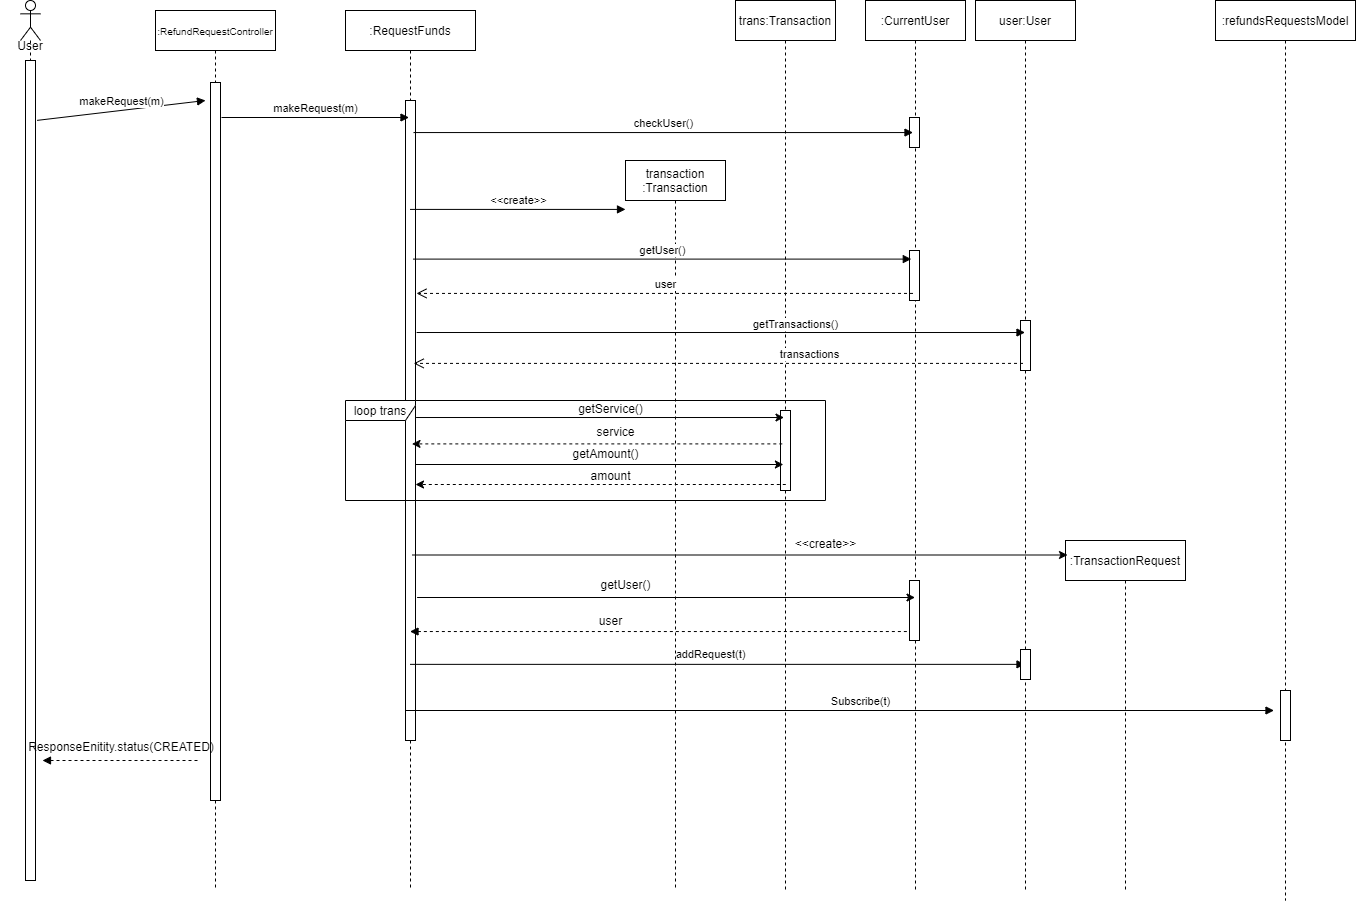

The diagram above was exported from draw.io. Its source (the exported page's mxGraphModel, read from the mxfile embedded in the PNG):
<mxGraphModel dx="1024" dy="592" grid="1" gridSize="10" guides="1" tooltips="1" connect="1" arrows="1" fold="1" page="1" pageScale="1" pageWidth="850" pageHeight="1100" math="0" shadow="0">
  <root>
    <mxCell id="0" />
    <mxCell id="1" parent="0" />
    <mxCell id="2RLlZr7uEH0xBAm3W8aj-2" value="" style="shape=umlLifeline;participant=umlActor;perimeter=lifelinePerimeter;whiteSpace=wrap;html=1;container=1;collapsible=0;recursiveResize=0;verticalAlign=top;spacingTop=36;outlineConnect=0;" parent="1" vertex="1">
      <mxGeometry x="305" y="70" width="20" height="880" as="geometry" />
    </mxCell>
    <mxCell id="2RLlZr7uEH0xBAm3W8aj-4" value="" style="html=1;points=[];perimeter=orthogonalPerimeter;" parent="2RLlZr7uEH0xBAm3W8aj-2" vertex="1">
      <mxGeometry x="5" y="60" width="10" height="820" as="geometry" />
    </mxCell>
    <mxCell id="2RLlZr7uEH0xBAm3W8aj-10" value="&lt;span style=&quot;font-size: 10px;&quot;&gt;:RefundRequestController&lt;/span&gt;" style="shape=umlLifeline;perimeter=lifelinePerimeter;whiteSpace=wrap;html=1;container=1;collapsible=0;recursiveResize=0;outlineConnect=0;" parent="1" vertex="1">
      <mxGeometry x="440" y="80" width="120" height="880" as="geometry" />
    </mxCell>
    <mxCell id="2RLlZr7uEH0xBAm3W8aj-12" value="" style="html=1;points=[];perimeter=orthogonalPerimeter;" parent="2RLlZr7uEH0xBAm3W8aj-10" vertex="1">
      <mxGeometry x="55" y="72" width="10" height="718" as="geometry" />
    </mxCell>
    <mxCell id="2RLlZr7uEH0xBAm3W8aj-13" value=":refundsRequestsModel" style="shape=umlLifeline;perimeter=lifelinePerimeter;whiteSpace=wrap;html=1;container=1;collapsible=0;recursiveResize=0;outlineConnect=0;" parent="1" vertex="1">
      <mxGeometry x="1500" y="70" width="140" height="900" as="geometry" />
    </mxCell>
    <mxCell id="2RLlZr7uEH0xBAm3W8aj-14" value="" style="html=1;points=[];perimeter=orthogonalPerimeter;" parent="2RLlZr7uEH0xBAm3W8aj-13" vertex="1">
      <mxGeometry x="65" y="690" width="10" height="50" as="geometry" />
    </mxCell>
    <mxCell id="2RLlZr7uEH0xBAm3W8aj-17" value=":CurrentUser" style="shape=umlLifeline;perimeter=lifelinePerimeter;whiteSpace=wrap;html=1;container=1;collapsible=0;recursiveResize=0;outlineConnect=0;" parent="1" vertex="1">
      <mxGeometry x="1150" y="70" width="100" height="890" as="geometry" />
    </mxCell>
    <mxCell id="2RLlZr7uEH0xBAm3W8aj-35" value="" style="html=1;points=[];perimeter=orthogonalPerimeter;" parent="2RLlZr7uEH0xBAm3W8aj-17" vertex="1">
      <mxGeometry x="44" y="580" width="10" height="60" as="geometry" />
    </mxCell>
    <mxCell id="vEeDxqOz_waBe7NXX4DT-8" value="" style="html=1;points=[];perimeter=orthogonalPerimeter;" parent="2RLlZr7uEH0xBAm3W8aj-17" vertex="1">
      <mxGeometry x="44" y="117" width="10" height="30" as="geometry" />
    </mxCell>
    <mxCell id="2RLlZr7uEH0xBAm3W8aj-24" value="" style="html=1;points=[];perimeter=orthogonalPerimeter;" parent="2RLlZr7uEH0xBAm3W8aj-17" vertex="1">
      <mxGeometry x="44" y="250" width="10" height="50" as="geometry" />
    </mxCell>
    <mxCell id="2RLlZr7uEH0xBAm3W8aj-18" value=":RequestFunds" style="shape=umlLifeline;perimeter=lifelinePerimeter;whiteSpace=wrap;html=1;container=1;collapsible=0;recursiveResize=0;outlineConnect=0;" parent="1" vertex="1">
      <mxGeometry x="630" y="80" width="130" height="880" as="geometry" />
    </mxCell>
    <mxCell id="vEeDxqOz_waBe7NXX4DT-1" value="" style="html=1;points=[];perimeter=orthogonalPerimeter;" parent="2RLlZr7uEH0xBAm3W8aj-18" vertex="1">
      <mxGeometry x="60" y="90" width="10" height="640" as="geometry" />
    </mxCell>
    <mxCell id="2RLlZr7uEH0xBAm3W8aj-34" value="Subscribe(t)" style="html=1;verticalAlign=bottom;endArrow=block;rounded=0;entryX=-0.2;entryY=0.426;entryDx=0;entryDy=0;entryPerimeter=0;" parent="1" edge="1">
      <mxGeometry x="0.0478" width="80" relative="1" as="geometry">
        <mxPoint x="690" y="780" as="sourcePoint" />
        <mxPoint x="1558.5" y="780" as="targetPoint" />
        <mxPoint as="offset" />
      </mxGeometry>
    </mxCell>
    <mxCell id="733DYwp0ApbVvBgqB2Ml-1" value="User" style="text;html=1;strokeColor=none;fillColor=none;align=center;verticalAlign=middle;whiteSpace=wrap;rounded=0;" parent="1" vertex="1">
      <mxGeometry x="285" y="100" width="60" height="30" as="geometry" />
    </mxCell>
    <mxCell id="goWliXPa12CcxGaL-052-3" value="addRequest(t)" style="html=1;verticalAlign=bottom;endArrow=block;rounded=0;" parent="1" edge="1">
      <mxGeometry x="-0.026" y="1" width="80" relative="1" as="geometry">
        <mxPoint x="694.5" y="733.8599999999999" as="sourcePoint" />
        <mxPoint x="1309.5" y="733.8599999999999" as="targetPoint" />
        <mxPoint as="offset" />
      </mxGeometry>
    </mxCell>
    <mxCell id="goWliXPa12CcxGaL-052-5" value="" style="endArrow=classic;html=1;rounded=0;exitX=1.16;exitY=0.65;exitDx=0;exitDy=0;exitPerimeter=0;" parent="1" edge="1">
      <mxGeometry width="50" height="50" relative="1" as="geometry">
        <mxPoint x="701.5999999999999" y="667" as="sourcePoint" />
        <mxPoint x="1199.5" y="667" as="targetPoint" />
        <Array as="points" />
      </mxGeometry>
    </mxCell>
    <mxCell id="goWliXPa12CcxGaL-052-6" value="getUser()" style="text;html=1;align=center;verticalAlign=middle;resizable=0;points=[];autosize=1;strokeColor=none;fillColor=none;" parent="1" vertex="1">
      <mxGeometry x="875" y="644" width="70" height="20" as="geometry" />
    </mxCell>
    <mxCell id="goWliXPa12CcxGaL-052-8" value="" style="html=1;verticalAlign=bottom;labelBackgroundColor=none;endArrow=block;endFill=1;dashed=1;rounded=0;fontFamily=Comic Sans MS;exitX=-0.365;exitY=0.367;exitDx=0;exitDy=0;exitPerimeter=0;" parent="1" edge="1">
      <mxGeometry width="160" relative="1" as="geometry">
        <mxPoint x="1191.35" y="701.04" as="sourcePoint" />
        <mxPoint x="694.5" y="701.04" as="targetPoint" />
      </mxGeometry>
    </mxCell>
    <mxCell id="goWliXPa12CcxGaL-052-9" value="user" style="text;html=1;align=center;verticalAlign=middle;resizable=0;points=[];autosize=1;strokeColor=none;fillColor=none;" parent="1" vertex="1">
      <mxGeometry x="875" y="680" width="40" height="20" as="geometry" />
    </mxCell>
    <mxCell id="vEeDxqOz_waBe7NXX4DT-2" value="makeRequest(m)" style="html=1;verticalAlign=bottom;endArrow=block;rounded=0;" parent="1" edge="1">
      <mxGeometry width="80" relative="1" as="geometry">
        <mxPoint x="506" y="187.00000000000006" as="sourcePoint" />
        <mxPoint x="693.5" y="187" as="targetPoint" />
      </mxGeometry>
    </mxCell>
    <mxCell id="vEeDxqOz_waBe7NXX4DT-10" value="checkUser()" style="html=1;verticalAlign=bottom;endArrow=block;rounded=0;exitX=1.3;exitY=0.15;exitDx=0;exitDy=0;exitPerimeter=0;" parent="1" edge="1">
      <mxGeometry width="80" relative="1" as="geometry">
        <mxPoint x="698" y="202.06" as="sourcePoint" />
        <mxPoint x="1197.5" y="202.05999999999995" as="targetPoint" />
      </mxGeometry>
    </mxCell>
    <mxCell id="vEeDxqOz_waBe7NXX4DT-15" value=":TransactionRequest" style="shape=umlLifeline;perimeter=lifelinePerimeter;whiteSpace=wrap;html=1;container=1;collapsible=0;recursiveResize=0;outlineConnect=0;" parent="1" vertex="1">
      <mxGeometry x="1350" y="610" width="120" height="350" as="geometry" />
    </mxCell>
    <mxCell id="vEeDxqOz_waBe7NXX4DT-16" value="transaction&lt;br&gt;:Transaction" style="shape=umlLifeline;perimeter=lifelinePerimeter;whiteSpace=wrap;html=1;container=1;collapsible=0;recursiveResize=0;outlineConnect=0;" parent="1" vertex="1">
      <mxGeometry x="910" y="230" width="100" height="730" as="geometry" />
    </mxCell>
    <mxCell id="vEeDxqOz_waBe7NXX4DT-17" value="&amp;lt;&amp;lt;create&amp;gt;&amp;gt;" style="html=1;verticalAlign=bottom;endArrow=block;rounded=0;entryX=0;entryY=0.067;entryDx=0;entryDy=0;entryPerimeter=0;" parent="1" source="2RLlZr7uEH0xBAm3W8aj-18" target="vEeDxqOz_waBe7NXX4DT-16" edge="1">
      <mxGeometry width="80" relative="1" as="geometry">
        <mxPoint x="820" y="350" as="sourcePoint" />
        <mxPoint x="900" y="360" as="targetPoint" />
      </mxGeometry>
    </mxCell>
    <mxCell id="vEeDxqOz_waBe7NXX4DT-26" value="makeRequest(m)" style="html=1;verticalAlign=bottom;endArrow=block;rounded=0;exitX=1.171;exitY=0.073;exitDx=0;exitDy=0;exitPerimeter=0;" parent="1" source="2RLlZr7uEH0xBAm3W8aj-4" edge="1">
      <mxGeometry width="80" relative="1" as="geometry">
        <mxPoint x="430" y="170" as="sourcePoint" />
        <mxPoint x="490" y="170" as="targetPoint" />
      </mxGeometry>
    </mxCell>
    <mxCell id="NknexFOJUXZeGSYARgew-1" value="ResponseEnitity.status(CREATED)" style="text;html=1;strokeColor=none;fillColor=none;align=center;verticalAlign=middle;whiteSpace=wrap;rounded=0;" vertex="1" parent="1">
      <mxGeometry x="386" y="806" width="40" height="20" as="geometry" />
    </mxCell>
    <mxCell id="NknexFOJUXZeGSYARgew-2" value="trans:Transaction" style="shape=umlLifeline;perimeter=lifelinePerimeter;whiteSpace=wrap;html=1;container=1;collapsible=0;recursiveResize=0;outlineConnect=0;" vertex="1" parent="1">
      <mxGeometry x="1020" y="70" width="100" height="890" as="geometry" />
    </mxCell>
    <mxCell id="2RLlZr7uEH0xBAm3W8aj-29" value="" style="html=1;points=[];perimeter=orthogonalPerimeter;" parent="NknexFOJUXZeGSYARgew-2" vertex="1">
      <mxGeometry x="45" y="410" width="10" height="80" as="geometry" />
    </mxCell>
    <mxCell id="2RLlZr7uEH0xBAm3W8aj-27" value="getUser()" style="html=1;verticalAlign=bottom;endArrow=block;rounded=0;entryX=-0.12;entryY=0.132;entryDx=0;entryDy=0;entryPerimeter=0;" parent="1" edge="1">
      <mxGeometry width="80" relative="1" as="geometry">
        <mxPoint x="697.5" y="328.6" as="sourcePoint" />
        <mxPoint x="1195.8000000000002" y="328.6" as="targetPoint" />
      </mxGeometry>
    </mxCell>
    <mxCell id="2RLlZr7uEH0xBAm3W8aj-28" value="user" style="html=1;verticalAlign=bottom;endArrow=open;dashed=1;endSize=8;rounded=0;entryX=1.3;entryY=0.508;entryDx=0;entryDy=0;entryPerimeter=0;" parent="1" edge="1">
      <mxGeometry relative="1" as="geometry">
        <mxPoint x="1197.5" y="362.924" as="sourcePoint" />
        <mxPoint x="701" y="362.924" as="targetPoint" />
      </mxGeometry>
    </mxCell>
    <mxCell id="NknexFOJUXZeGSYARgew-3" value="user:User" style="shape=umlLifeline;perimeter=lifelinePerimeter;whiteSpace=wrap;html=1;container=1;collapsible=0;recursiveResize=0;outlineConnect=0;" vertex="1" parent="1">
      <mxGeometry x="1260" y="70" width="100" height="890" as="geometry" />
    </mxCell>
    <mxCell id="NknexFOJUXZeGSYARgew-6" value="" style="html=1;points=[];perimeter=orthogonalPerimeter;" vertex="1" parent="NknexFOJUXZeGSYARgew-3">
      <mxGeometry x="45" y="320" width="10" height="50" as="geometry" />
    </mxCell>
    <mxCell id="NknexFOJUXZeGSYARgew-27" value="" style="html=1;points=[];perimeter=orthogonalPerimeter;" vertex="1" parent="NknexFOJUXZeGSYARgew-3">
      <mxGeometry x="45" y="649" width="10" height="30" as="geometry" />
    </mxCell>
    <mxCell id="2RLlZr7uEH0xBAm3W8aj-30" value="getTransactions()" style="html=1;verticalAlign=bottom;endArrow=block;rounded=0;exitX=1.112;exitY=0.604;exitDx=0;exitDy=0;exitPerimeter=0;" parent="1" edge="1">
      <mxGeometry x="0.2465" y="-1" width="80" relative="1" as="geometry">
        <mxPoint x="701.1199999999999" y="402.01199999999994" as="sourcePoint" />
        <mxPoint x="1309.5" y="402.01199999999994" as="targetPoint" />
        <mxPoint as="offset" />
      </mxGeometry>
    </mxCell>
    <mxCell id="2RLlZr7uEH0xBAm3W8aj-31" value="transactions" style="html=1;verticalAlign=bottom;endArrow=open;dashed=1;endSize=8;rounded=0;entryX=1.018;entryY=0.649;entryDx=0;entryDy=0;entryPerimeter=0;" parent="1" edge="1">
      <mxGeometry x="-0.2967" relative="1" as="geometry">
        <mxPoint x="1307.5" y="432.89699999999993" as="sourcePoint" />
        <mxPoint x="698.1800000000001" y="432.89699999999993" as="targetPoint" />
        <mxPoint as="offset" />
      </mxGeometry>
    </mxCell>
    <mxCell id="NknexFOJUXZeGSYARgew-15" value="" style="endArrow=classic;html=1;exitX=1.16;exitY=0.604;exitDx=0;exitDy=0;exitPerimeter=0;" edge="1" parent="1">
      <mxGeometry width="50" height="50" relative="1" as="geometry">
        <mxPoint x="700.5999999999999" y="487.01199999999994" as="sourcePoint" />
        <mxPoint x="1068.5" y="487.01199999999994" as="targetPoint" />
      </mxGeometry>
    </mxCell>
    <mxCell id="NknexFOJUXZeGSYARgew-16" value="" style="endArrow=classic;html=1;exitX=-0.02;exitY=0.685;exitDx=0;exitDy=0;exitPerimeter=0;dashed=1;" edge="1" parent="1">
      <mxGeometry width="50" height="50" relative="1" as="geometry">
        <mxPoint x="1066.8000000000002" y="513.4000000000001" as="sourcePoint" />
        <mxPoint x="696.5" y="513.4000000000001" as="targetPoint" />
      </mxGeometry>
    </mxCell>
    <mxCell id="NknexFOJUXZeGSYARgew-17" value="getService()" style="text;html=1;align=center;verticalAlign=middle;resizable=0;points=[];autosize=1;" vertex="1" parent="1">
      <mxGeometry x="855" y="468" width="80" height="20" as="geometry" />
    </mxCell>
    <mxCell id="NknexFOJUXZeGSYARgew-18" value="service" style="text;html=1;align=center;verticalAlign=middle;resizable=0;points=[];autosize=1;" vertex="1" parent="1">
      <mxGeometry x="875" y="491" width="50" height="20" as="geometry" />
    </mxCell>
    <mxCell id="NknexFOJUXZeGSYARgew-19" value="" style="endArrow=classic;html=1;exitX=1.16;exitY=0.604;exitDx=0;exitDy=0;exitPerimeter=0;" edge="1" parent="1">
      <mxGeometry width="50" height="50" relative="1" as="geometry">
        <mxPoint x="699.9999999999999" y="534.002" as="sourcePoint" />
        <mxPoint x="1067.9" y="534.002" as="targetPoint" />
      </mxGeometry>
    </mxCell>
    <mxCell id="NknexFOJUXZeGSYARgew-20" value="" style="endArrow=classic;html=1;exitX=-0.02;exitY=0.685;exitDx=0;exitDy=0;exitPerimeter=0;dashed=1;" edge="1" parent="1">
      <mxGeometry width="50" height="50" relative="1" as="geometry">
        <mxPoint x="1070.3000000000002" y="554.0000000000001" as="sourcePoint" />
        <mxPoint x="700" y="554.0000000000001" as="targetPoint" />
      </mxGeometry>
    </mxCell>
    <mxCell id="NknexFOJUXZeGSYARgew-21" value="getAmount()" style="text;html=1;align=center;verticalAlign=middle;resizable=0;points=[];autosize=1;" vertex="1" parent="1">
      <mxGeometry x="850" y="513" width="80" height="20" as="geometry" />
    </mxCell>
    <mxCell id="NknexFOJUXZeGSYARgew-22" value="amount" style="text;html=1;align=center;verticalAlign=middle;resizable=0;points=[];autosize=1;" vertex="1" parent="1">
      <mxGeometry x="865" y="535" width="60" height="20" as="geometry" />
    </mxCell>
    <mxCell id="2RLlZr7uEH0xBAm3W8aj-32" value="loop trans" style="shape=umlFrame;whiteSpace=wrap;html=1;width=70;height=20;" parent="1" vertex="1">
      <mxGeometry x="630" y="470" width="480" height="100" as="geometry" />
    </mxCell>
    <mxCell id="NknexFOJUXZeGSYARgew-25" value="" style="endArrow=classic;html=1;" edge="1" parent="1">
      <mxGeometry width="50" height="50" relative="1" as="geometry">
        <mxPoint x="696.5" y="624.502" as="sourcePoint" />
        <mxPoint x="1352" y="624.502" as="targetPoint" />
      </mxGeometry>
    </mxCell>
    <mxCell id="NknexFOJUXZeGSYARgew-26" value="&amp;lt;&amp;lt;create&amp;gt;&amp;gt;" style="text;html=1;align=center;verticalAlign=middle;resizable=0;points=[];autosize=1;" vertex="1" parent="1">
      <mxGeometry x="1070" y="603" width="80" height="20" as="geometry" />
    </mxCell>
    <mxCell id="NknexFOJUXZeGSYARgew-28" value="" style="html=1;verticalAlign=bottom;labelBackgroundColor=none;endArrow=block;endFill=1;dashed=1;rounded=0;fontFamily=Comic Sans MS;" edge="1" parent="1">
      <mxGeometry width="160" relative="1" as="geometry">
        <mxPoint x="482" y="830" as="sourcePoint" />
        <mxPoint x="327" y="830" as="targetPoint" />
      </mxGeometry>
    </mxCell>
  </root>
</mxGraphModel>